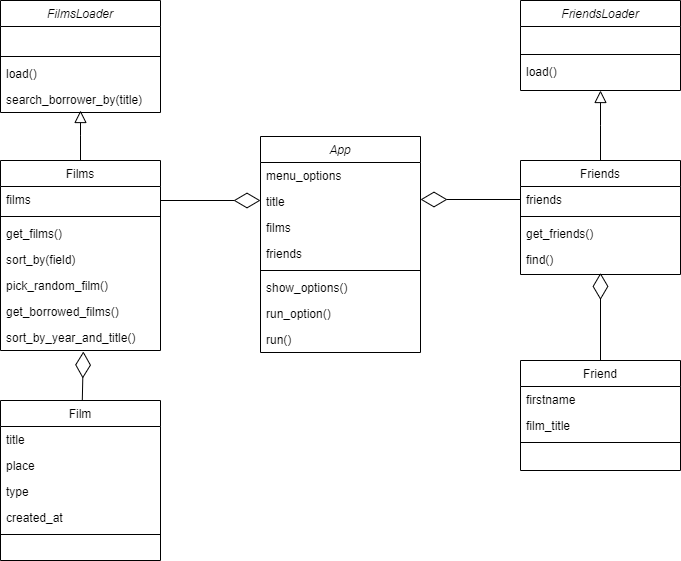

The diagram above was exported from draw.io. Its source (the exported page's mxGraphModel, read from the mxfile embedded in the PNG):
<mxGraphModel dx="827" dy="459" grid="1" gridSize="10" guides="1" tooltips="1" connect="1" arrows="1" fold="1" page="1" pageScale="1" pageWidth="827" pageHeight="1169" background="none" math="0" shadow="0">
  <root>
    <mxCell id="WIyWlLk6GJQsqaUBKTNV-0" />
    <mxCell id="WIyWlLk6GJQsqaUBKTNV-1" parent="WIyWlLk6GJQsqaUBKTNV-0" />
    <mxCell id="zkfFHV4jXpPFQw0GAbJ--0" value="FriendsLoader" style="swimlane;fontStyle=2;align=center;verticalAlign=top;childLayout=stackLayout;horizontal=1;startSize=26;horizontalStack=0;resizeParent=1;resizeLast=0;collapsible=1;marginBottom=0;rounded=0;shadow=0;strokeWidth=1;" parent="WIyWlLk6GJQsqaUBKTNV-1" vertex="1">
      <mxGeometry x="600" y="80" width="160" height="90" as="geometry">
        <mxRectangle x="230" y="140" width="160" height="26" as="alternateBounds" />
      </mxGeometry>
    </mxCell>
    <mxCell id="zkfFHV4jXpPFQw0GAbJ--3" value="Email Address" style="text;align=left;verticalAlign=top;spacingLeft=4;spacingRight=4;overflow=hidden;rotatable=0;points=[[0,0.5],[1,0.5]];portConstraint=eastwest;rounded=0;shadow=0;html=0;fontColor=none;noLabel=1;" parent="zkfFHV4jXpPFQw0GAbJ--0" vertex="1">
      <mxGeometry y="26" width="160" height="24" as="geometry" />
    </mxCell>
    <mxCell id="zkfFHV4jXpPFQw0GAbJ--4" value="" style="line;html=1;strokeWidth=1;align=left;verticalAlign=middle;spacingTop=-1;spacingLeft=3;spacingRight=3;rotatable=0;labelPosition=right;points=[];portConstraint=eastwest;" parent="zkfFHV4jXpPFQw0GAbJ--0" vertex="1">
      <mxGeometry y="50" width="160" height="8" as="geometry" />
    </mxCell>
    <mxCell id="zkfFHV4jXpPFQw0GAbJ--5" value="load()" style="text;align=left;verticalAlign=top;spacingLeft=4;spacingRight=4;overflow=hidden;rotatable=0;points=[[0,0.5],[1,0.5]];portConstraint=eastwest;" parent="zkfFHV4jXpPFQw0GAbJ--0" vertex="1">
      <mxGeometry y="58" width="160" height="26" as="geometry" />
    </mxCell>
    <mxCell id="zkfFHV4jXpPFQw0GAbJ--6" value="Friends" style="swimlane;fontStyle=0;align=center;verticalAlign=top;childLayout=stackLayout;horizontal=1;startSize=26;horizontalStack=0;resizeParent=1;resizeLast=0;collapsible=1;marginBottom=0;rounded=0;shadow=0;strokeWidth=1;" parent="WIyWlLk6GJQsqaUBKTNV-1" vertex="1">
      <mxGeometry x="600" y="240" width="160" height="114" as="geometry">
        <mxRectangle x="130" y="380" width="160" height="26" as="alternateBounds" />
      </mxGeometry>
    </mxCell>
    <mxCell id="zkfFHV4jXpPFQw0GAbJ--7" value="friends" style="text;align=left;verticalAlign=top;spacingLeft=4;spacingRight=4;overflow=hidden;rotatable=0;points=[[0,0.5],[1,0.5]];portConstraint=eastwest;fontColor=#000000;" parent="zkfFHV4jXpPFQw0GAbJ--6" vertex="1">
      <mxGeometry y="26" width="160" height="26" as="geometry" />
    </mxCell>
    <mxCell id="zkfFHV4jXpPFQw0GAbJ--9" value="" style="line;html=1;strokeWidth=1;align=left;verticalAlign=middle;spacingTop=-1;spacingLeft=3;spacingRight=3;rotatable=0;labelPosition=right;points=[];portConstraint=eastwest;" parent="zkfFHV4jXpPFQw0GAbJ--6" vertex="1">
      <mxGeometry y="52" width="160" height="8" as="geometry" />
    </mxCell>
    <mxCell id="zkfFHV4jXpPFQw0GAbJ--10" value="get_friends()" style="text;align=left;verticalAlign=top;spacingLeft=4;spacingRight=4;overflow=hidden;rotatable=0;points=[[0,0.5],[1,0.5]];portConstraint=eastwest;fontStyle=0" parent="zkfFHV4jXpPFQw0GAbJ--6" vertex="1">
      <mxGeometry y="60" width="160" height="26" as="geometry" />
    </mxCell>
    <mxCell id="zkfFHV4jXpPFQw0GAbJ--12" value="" style="endArrow=block;endSize=10;endFill=0;shadow=0;strokeWidth=1;rounded=0;edgeStyle=elbowEdgeStyle;elbow=vertical;" parent="WIyWlLk6GJQsqaUBKTNV-1" source="zkfFHV4jXpPFQw0GAbJ--6" target="zkfFHV4jXpPFQw0GAbJ--0" edge="1">
      <mxGeometry width="160" relative="1" as="geometry">
        <mxPoint x="580" y="163" as="sourcePoint" />
        <mxPoint x="580" y="163" as="targetPoint" />
      </mxGeometry>
    </mxCell>
    <mxCell id="0iqgaOb9EQi9LI3xStXm-6" value="FilmsLoader" style="swimlane;fontStyle=2;align=center;verticalAlign=top;childLayout=stackLayout;horizontal=1;startSize=26;horizontalStack=0;resizeParent=1;resizeLast=0;collapsible=1;marginBottom=0;rounded=0;shadow=0;strokeWidth=1;" vertex="1" parent="WIyWlLk6GJQsqaUBKTNV-1">
      <mxGeometry x="80" y="80" width="160" height="112" as="geometry">
        <mxRectangle x="230" y="140" width="160" height="26" as="alternateBounds" />
      </mxGeometry>
    </mxCell>
    <mxCell id="0iqgaOb9EQi9LI3xStXm-7" value="Email Address" style="text;align=left;verticalAlign=top;spacingLeft=4;spacingRight=4;overflow=hidden;rotatable=0;points=[[0,0.5],[1,0.5]];portConstraint=eastwest;rounded=0;shadow=0;html=0;fontColor=none;noLabel=1;" vertex="1" parent="0iqgaOb9EQi9LI3xStXm-6">
      <mxGeometry y="26" width="160" height="26" as="geometry" />
    </mxCell>
    <mxCell id="0iqgaOb9EQi9LI3xStXm-8" value="" style="line;html=1;strokeWidth=1;align=left;verticalAlign=middle;spacingTop=-1;spacingLeft=3;spacingRight=3;rotatable=0;labelPosition=right;points=[];portConstraint=eastwest;" vertex="1" parent="0iqgaOb9EQi9LI3xStXm-6">
      <mxGeometry y="52" width="160" height="8" as="geometry" />
    </mxCell>
    <mxCell id="0iqgaOb9EQi9LI3xStXm-9" value="load()" style="text;align=left;verticalAlign=top;spacingLeft=4;spacingRight=4;overflow=hidden;rotatable=0;points=[[0,0.5],[1,0.5]];portConstraint=eastwest;" vertex="1" parent="0iqgaOb9EQi9LI3xStXm-6">
      <mxGeometry y="60" width="160" height="26" as="geometry" />
    </mxCell>
    <mxCell id="0iqgaOb9EQi9LI3xStXm-59" value="search_borrower_by(title)" style="text;align=left;verticalAlign=top;spacingLeft=4;spacingRight=4;overflow=hidden;rotatable=0;points=[[0,0.5],[1,0.5]];portConstraint=eastwest;" vertex="1" parent="0iqgaOb9EQi9LI3xStXm-6">
      <mxGeometry y="86" width="160" height="26" as="geometry" />
    </mxCell>
    <mxCell id="0iqgaOb9EQi9LI3xStXm-11" value="Films" style="swimlane;fontStyle=0;align=center;verticalAlign=top;childLayout=stackLayout;horizontal=1;startSize=26;horizontalStack=0;resizeParent=1;resizeLast=0;collapsible=1;marginBottom=0;rounded=0;shadow=0;strokeWidth=1;" vertex="1" parent="WIyWlLk6GJQsqaUBKTNV-1">
      <mxGeometry x="80" y="240" width="160" height="190" as="geometry">
        <mxRectangle x="130" y="380" width="160" height="26" as="alternateBounds" />
      </mxGeometry>
    </mxCell>
    <mxCell id="0iqgaOb9EQi9LI3xStXm-12" value="films" style="text;align=left;verticalAlign=top;spacingLeft=4;spacingRight=4;overflow=hidden;rotatable=0;points=[[0,0.5],[1,0.5]];portConstraint=eastwest;fontColor=#000000;" vertex="1" parent="0iqgaOb9EQi9LI3xStXm-11">
      <mxGeometry y="26" width="160" height="26" as="geometry" />
    </mxCell>
    <mxCell id="0iqgaOb9EQi9LI3xStXm-13" value="" style="line;html=1;strokeWidth=1;align=left;verticalAlign=middle;spacingTop=-1;spacingLeft=3;spacingRight=3;rotatable=0;labelPosition=right;points=[];portConstraint=eastwest;" vertex="1" parent="0iqgaOb9EQi9LI3xStXm-11">
      <mxGeometry y="52" width="160" height="8" as="geometry" />
    </mxCell>
    <mxCell id="0iqgaOb9EQi9LI3xStXm-14" value="get_films()" style="text;align=left;verticalAlign=top;spacingLeft=4;spacingRight=4;overflow=hidden;rotatable=0;points=[[0,0.5],[1,0.5]];portConstraint=eastwest;fontStyle=0" vertex="1" parent="0iqgaOb9EQi9LI3xStXm-11">
      <mxGeometry y="60" width="160" height="26" as="geometry" />
    </mxCell>
    <mxCell id="0iqgaOb9EQi9LI3xStXm-15" value="sort_by(field)" style="text;align=left;verticalAlign=top;spacingLeft=4;spacingRight=4;overflow=hidden;rotatable=0;points=[[0,0.5],[1,0.5]];portConstraint=eastwest;" vertex="1" parent="0iqgaOb9EQi9LI3xStXm-11">
      <mxGeometry y="86" width="160" height="26" as="geometry" />
    </mxCell>
    <mxCell id="0iqgaOb9EQi9LI3xStXm-18" value="pick_random_film()" style="text;align=left;verticalAlign=top;spacingLeft=4;spacingRight=4;overflow=hidden;rotatable=0;points=[[0,0.5],[1,0.5]];portConstraint=eastwest;" vertex="1" parent="0iqgaOb9EQi9LI3xStXm-11">
      <mxGeometry y="112" width="160" height="26" as="geometry" />
    </mxCell>
    <mxCell id="0iqgaOb9EQi9LI3xStXm-19" value="get_borrowed_films()" style="text;align=left;verticalAlign=top;spacingLeft=4;spacingRight=4;overflow=hidden;rotatable=0;points=[[0,0.5],[1,0.5]];portConstraint=eastwest;" vertex="1" parent="0iqgaOb9EQi9LI3xStXm-11">
      <mxGeometry y="138" width="160" height="26" as="geometry" />
    </mxCell>
    <mxCell id="0iqgaOb9EQi9LI3xStXm-20" value="sort_by_year_and_title()" style="text;align=left;verticalAlign=top;spacingLeft=4;spacingRight=4;overflow=hidden;rotatable=0;points=[[0,0.5],[1,0.5]];portConstraint=eastwest;fontStyle=0" vertex="1" parent="0iqgaOb9EQi9LI3xStXm-11">
      <mxGeometry y="164" width="160" height="26" as="geometry" />
    </mxCell>
    <mxCell id="0iqgaOb9EQi9LI3xStXm-16" value="" style="endArrow=block;endSize=10;endFill=0;shadow=0;strokeWidth=1;rounded=0;edgeStyle=elbowEdgeStyle;elbow=vertical;" edge="1" parent="WIyWlLk6GJQsqaUBKTNV-1" source="0iqgaOb9EQi9LI3xStXm-11">
      <mxGeometry width="160" relative="1" as="geometry">
        <mxPoint x="60" y="115" as="sourcePoint" />
        <mxPoint x="160" y="190" as="targetPoint" />
      </mxGeometry>
    </mxCell>
    <mxCell id="0iqgaOb9EQi9LI3xStXm-26" value="Friend" style="swimlane;fontStyle=0;align=center;verticalAlign=top;childLayout=stackLayout;horizontal=1;startSize=26;horizontalStack=0;resizeParent=1;resizeLast=0;collapsible=1;marginBottom=0;rounded=0;shadow=0;strokeWidth=1;" vertex="1" parent="WIyWlLk6GJQsqaUBKTNV-1">
      <mxGeometry x="600" y="440" width="160" height="110" as="geometry">
        <mxRectangle x="130" y="380" width="160" height="26" as="alternateBounds" />
      </mxGeometry>
    </mxCell>
    <mxCell id="0iqgaOb9EQi9LI3xStXm-27" value="firstname" style="text;align=left;verticalAlign=top;spacingLeft=4;spacingRight=4;overflow=hidden;rotatable=0;points=[[0,0.5],[1,0.5]];portConstraint=eastwest;fontColor=#000000;" vertex="1" parent="0iqgaOb9EQi9LI3xStXm-26">
      <mxGeometry y="26" width="160" height="26" as="geometry" />
    </mxCell>
    <mxCell id="0iqgaOb9EQi9LI3xStXm-35" value="film_title" style="text;align=left;verticalAlign=top;spacingLeft=4;spacingRight=4;overflow=hidden;rotatable=0;points=[[0,0.5],[1,0.5]];portConstraint=eastwest;fontColor=#000000;" vertex="1" parent="0iqgaOb9EQi9LI3xStXm-26">
      <mxGeometry y="52" width="160" height="26" as="geometry" />
    </mxCell>
    <mxCell id="0iqgaOb9EQi9LI3xStXm-28" value="" style="line;html=1;strokeWidth=1;align=left;verticalAlign=middle;spacingTop=-1;spacingLeft=3;spacingRight=3;rotatable=0;labelPosition=right;points=[];portConstraint=eastwest;" vertex="1" parent="0iqgaOb9EQi9LI3xStXm-26">
      <mxGeometry y="78" width="160" height="8" as="geometry" />
    </mxCell>
    <mxCell id="0iqgaOb9EQi9LI3xStXm-37" value="Film" style="swimlane;fontStyle=0;align=center;verticalAlign=top;childLayout=stackLayout;horizontal=1;startSize=26;horizontalStack=0;resizeParent=1;resizeLast=0;collapsible=1;marginBottom=0;rounded=0;shadow=0;strokeWidth=1;" vertex="1" parent="WIyWlLk6GJQsqaUBKTNV-1">
      <mxGeometry x="80" y="480" width="160" height="160" as="geometry">
        <mxRectangle x="130" y="380" width="160" height="26" as="alternateBounds" />
      </mxGeometry>
    </mxCell>
    <mxCell id="0iqgaOb9EQi9LI3xStXm-38" value="title" style="text;align=left;verticalAlign=top;spacingLeft=4;spacingRight=4;overflow=hidden;rotatable=0;points=[[0,0.5],[1,0.5]];portConstraint=eastwest;fontColor=#000000;" vertex="1" parent="0iqgaOb9EQi9LI3xStXm-37">
      <mxGeometry y="26" width="160" height="26" as="geometry" />
    </mxCell>
    <mxCell id="0iqgaOb9EQi9LI3xStXm-41" value="place" style="text;align=left;verticalAlign=top;spacingLeft=4;spacingRight=4;overflow=hidden;rotatable=0;points=[[0,0.5],[1,0.5]];portConstraint=eastwest;" vertex="1" parent="0iqgaOb9EQi9LI3xStXm-37">
      <mxGeometry y="52" width="160" height="26" as="geometry" />
    </mxCell>
    <mxCell id="0iqgaOb9EQi9LI3xStXm-42" value="type" style="text;align=left;verticalAlign=top;spacingLeft=4;spacingRight=4;overflow=hidden;rotatable=0;points=[[0,0.5],[1,0.5]];portConstraint=eastwest;" vertex="1" parent="0iqgaOb9EQi9LI3xStXm-37">
      <mxGeometry y="78" width="160" height="26" as="geometry" />
    </mxCell>
    <mxCell id="0iqgaOb9EQi9LI3xStXm-40" value="created_at" style="text;align=left;verticalAlign=top;spacingLeft=4;spacingRight=4;overflow=hidden;rotatable=0;points=[[0,0.5],[1,0.5]];portConstraint=eastwest;fontStyle=0" vertex="1" parent="0iqgaOb9EQi9LI3xStXm-37">
      <mxGeometry y="104" width="160" height="26" as="geometry" />
    </mxCell>
    <mxCell id="0iqgaOb9EQi9LI3xStXm-39" value="" style="line;html=1;strokeWidth=1;align=left;verticalAlign=middle;spacingTop=-1;spacingLeft=3;spacingRight=3;rotatable=0;labelPosition=right;points=[];portConstraint=eastwest;" vertex="1" parent="0iqgaOb9EQi9LI3xStXm-37">
      <mxGeometry y="130" width="160" height="8" as="geometry" />
    </mxCell>
    <mxCell id="0iqgaOb9EQi9LI3xStXm-45" value="" style="endArrow=diamondThin;endFill=0;endSize=24;html=1;rounded=0;fontColor=#000000;exitX=0.5;exitY=0;exitDx=0;exitDy=0;entryX=0.5;entryY=1.016;entryDx=0;entryDy=0;entryPerimeter=0;" edge="1" parent="WIyWlLk6GJQsqaUBKTNV-1" source="0iqgaOb9EQi9LI3xStXm-26" target="zkfFHV4jXpPFQw0GAbJ--11">
      <mxGeometry width="160" relative="1" as="geometry">
        <mxPoint x="770" y="380" as="sourcePoint" />
        <mxPoint x="670" y="380" as="targetPoint" />
        <Array as="points" />
      </mxGeometry>
    </mxCell>
    <mxCell id="zkfFHV4jXpPFQw0GAbJ--11" value="find()" style="text;align=left;verticalAlign=top;spacingLeft=4;spacingRight=4;overflow=hidden;rotatable=0;points=[[0,0.5],[1,0.5]];portConstraint=eastwest;" parent="WIyWlLk6GJQsqaUBKTNV-1" vertex="1">
      <mxGeometry x="600" y="326" width="160" height="26" as="geometry" />
    </mxCell>
    <mxCell id="0iqgaOb9EQi9LI3xStXm-47" value="" style="endArrow=diamondThin;endFill=0;endSize=24;html=1;rounded=0;fontColor=#000000;entryX=0.518;entryY=1.038;entryDx=0;entryDy=0;entryPerimeter=0;" edge="1" parent="WIyWlLk6GJQsqaUBKTNV-1" source="0iqgaOb9EQi9LI3xStXm-37" target="0iqgaOb9EQi9LI3xStXm-20">
      <mxGeometry width="160" relative="1" as="geometry">
        <mxPoint x="150" y="480" as="sourcePoint" />
        <mxPoint x="240" y="480" as="targetPoint" />
        <Array as="points" />
      </mxGeometry>
    </mxCell>
    <mxCell id="0iqgaOb9EQi9LI3xStXm-53" value="App" style="swimlane;fontStyle=2;align=center;verticalAlign=top;childLayout=stackLayout;horizontal=1;startSize=26;horizontalStack=0;resizeParent=1;resizeLast=0;collapsible=1;marginBottom=0;rounded=0;shadow=0;strokeWidth=1;" vertex="1" parent="WIyWlLk6GJQsqaUBKTNV-1">
      <mxGeometry x="340" y="216" width="160" height="216" as="geometry">
        <mxRectangle x="230" y="140" width="160" height="26" as="alternateBounds" />
      </mxGeometry>
    </mxCell>
    <mxCell id="0iqgaOb9EQi9LI3xStXm-54" value="menu_options" style="text;align=left;verticalAlign=top;spacingLeft=4;spacingRight=4;overflow=hidden;rotatable=0;points=[[0,0.5],[1,0.5]];portConstraint=eastwest;rounded=0;shadow=0;html=0;fontColor=default;" vertex="1" parent="0iqgaOb9EQi9LI3xStXm-53">
      <mxGeometry y="26" width="160" height="26" as="geometry" />
    </mxCell>
    <mxCell id="0iqgaOb9EQi9LI3xStXm-61" value="title" style="text;align=left;verticalAlign=top;spacingLeft=4;spacingRight=4;overflow=hidden;rotatable=0;points=[[0,0.5],[1,0.5]];portConstraint=eastwest;rounded=0;shadow=0;html=0;fontColor=default;" vertex="1" parent="0iqgaOb9EQi9LI3xStXm-53">
      <mxGeometry y="52" width="160" height="26" as="geometry" />
    </mxCell>
    <mxCell id="0iqgaOb9EQi9LI3xStXm-62" value="films" style="text;align=left;verticalAlign=top;spacingLeft=4;spacingRight=4;overflow=hidden;rotatable=0;points=[[0,0.5],[1,0.5]];portConstraint=eastwest;rounded=0;shadow=0;html=0;fontColor=default;" vertex="1" parent="0iqgaOb9EQi9LI3xStXm-53">
      <mxGeometry y="78" width="160" height="26" as="geometry" />
    </mxCell>
    <mxCell id="0iqgaOb9EQi9LI3xStXm-63" value="friends" style="text;align=left;verticalAlign=top;spacingLeft=4;spacingRight=4;overflow=hidden;rotatable=0;points=[[0,0.5],[1,0.5]];portConstraint=eastwest;rounded=0;shadow=0;html=0;fontColor=default;" vertex="1" parent="0iqgaOb9EQi9LI3xStXm-53">
      <mxGeometry y="104" width="160" height="26" as="geometry" />
    </mxCell>
    <mxCell id="0iqgaOb9EQi9LI3xStXm-55" value="" style="line;html=1;strokeWidth=1;align=left;verticalAlign=middle;spacingTop=-1;spacingLeft=3;spacingRight=3;rotatable=0;labelPosition=right;points=[];portConstraint=eastwest;" vertex="1" parent="0iqgaOb9EQi9LI3xStXm-53">
      <mxGeometry y="130" width="160" height="8" as="geometry" />
    </mxCell>
    <mxCell id="0iqgaOb9EQi9LI3xStXm-56" value="show_options()" style="text;align=left;verticalAlign=top;spacingLeft=4;spacingRight=4;overflow=hidden;rotatable=0;points=[[0,0.5],[1,0.5]];portConstraint=eastwest;" vertex="1" parent="0iqgaOb9EQi9LI3xStXm-53">
      <mxGeometry y="138" width="160" height="26" as="geometry" />
    </mxCell>
    <mxCell id="0iqgaOb9EQi9LI3xStXm-57" value="run_option()" style="text;align=left;verticalAlign=top;spacingLeft=4;spacingRight=4;overflow=hidden;rotatable=0;points=[[0,0.5],[1,0.5]];portConstraint=eastwest;" vertex="1" parent="0iqgaOb9EQi9LI3xStXm-53">
      <mxGeometry y="164" width="160" height="26" as="geometry" />
    </mxCell>
    <mxCell id="0iqgaOb9EQi9LI3xStXm-58" value="run()" style="text;align=left;verticalAlign=top;spacingLeft=4;spacingRight=4;overflow=hidden;rotatable=0;points=[[0,0.5],[1,0.5]];portConstraint=eastwest;" vertex="1" parent="0iqgaOb9EQi9LI3xStXm-53">
      <mxGeometry y="190" width="160" height="26" as="geometry" />
    </mxCell>
    <mxCell id="0iqgaOb9EQi9LI3xStXm-60" value="" style="endArrow=diamondThin;endFill=0;endSize=24;html=1;rounded=0;fontColor=#000000;" edge="1" parent="WIyWlLk6GJQsqaUBKTNV-1">
      <mxGeometry width="160" relative="1" as="geometry">
        <mxPoint x="240" y="280" as="sourcePoint" />
        <mxPoint x="340" y="280" as="targetPoint" />
        <Array as="points" />
      </mxGeometry>
    </mxCell>
    <mxCell id="0iqgaOb9EQi9LI3xStXm-64" value="" style="endArrow=diamondThin;endFill=0;endSize=24;html=1;rounded=0;fontColor=#000000;exitX=0;exitY=0.5;exitDx=0;exitDy=0;" edge="1" parent="WIyWlLk6GJQsqaUBKTNV-1" source="zkfFHV4jXpPFQw0GAbJ--7">
      <mxGeometry width="160" relative="1" as="geometry">
        <mxPoint x="510" y="370" as="sourcePoint" />
        <mxPoint x="500" y="279" as="targetPoint" />
        <Array as="points" />
      </mxGeometry>
    </mxCell>
  </root>
</mxGraphModel>